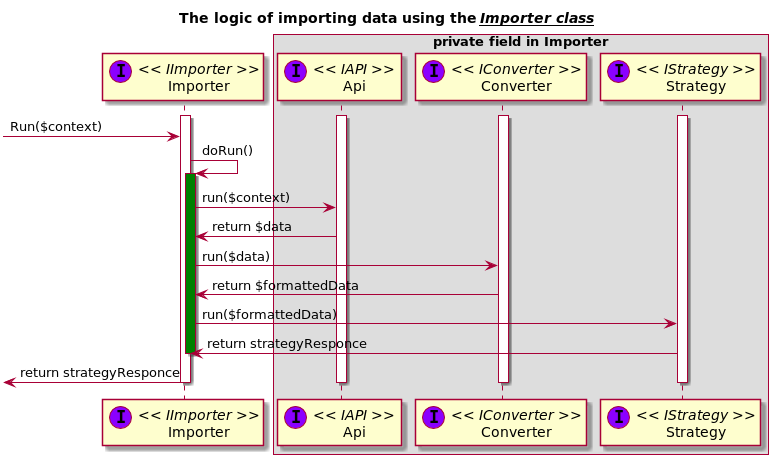

The diagram above was rendered by PlantUML. Its source (embedded in the PNG):
@startuml

    title The logic of importing data using the <i> __Importer class__</i>

    skinparam guillemet false
    participant Importer << (I,#8b00ff) IImporter >>
    participant Api << (I,#8b00ff) IAPI >>
    participant Converter << (I,#8b00ff) IConverter >>
    participant Strategy << (I,#8b00ff) IStrategy >>

    box "private field in Importer"
    participant Api
    participant Converter
    participant Strategy
    end box

    activate Importer
    activate Api
    activate Converter
    activate Strategy


    [-> Importer : Run($context)

    Importer -> Importer : doRun()
        activate Importer #green
        Importer -> Api : run($context)
        Api -> Importer : return $data
        Importer -> Converter : run($data)
        Converter -> Importer : return $formattedData
        Importer -> Strategy : run($formattedData)
        Strategy -> Importer : return strategyResponce
        deactivate Importer

    [<- Importer : return strategyResponce

    deactivate Importer
    deactivate Api
    deactivate Converter
    deactivate Strategy

@enduml